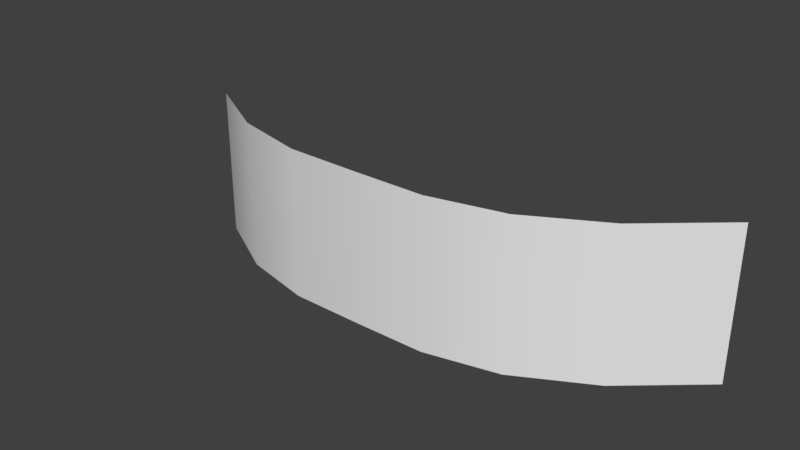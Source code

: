 # Source: Arrow.blend  (saved by Blender 2.79.0; exported with 4.5.12 LTS)
import bpy
from mathutils import Matrix  # noqa: F401  (used for matrix-valued properties, if any)

bpy.ops.wm.read_factory_settings(use_empty=True)
scene = bpy.context.scene
scene.name = 'Scene'

# ---- collections
col_collection_1 = bpy.data.collections.new('Collection 1'); scene.collection.children.link(col_collection_1)

# ---- world
world_world = bpy.data.worlds.new('World'); scene.world = world_world
world_world.color = (0.05088, 0.05088, 0.05088)
world_world.use_sun_shadow = False
world_world.sun_shadow_jitter_overblur = 0.0
world_world.cycles.sampling_method = 'MANUAL'

# ---- meshes
me_plane_001 = bpy.data.meshes.new('Plane.001')
me_plane_001.from_pydata([(-4.47e-08, 0.0, -0.3811), (-1.5, 0.6217, -0.3811), (-4.47e-08, 0.0, 0.3811), (-1.5, 0.6217, 0.3811), (-0.375, 0.002927, -0.3811), (-0.75, 0.08934, -0.3811), (-1.125, 0.2956, -0.3811), (-1.125, 0.2956, 0.3811), (-0.75, 0.08934, 0.3811), (-0.375, 0.002927, 0.3811)], [], [(6, 7, 3, 1), (0, 2, 9, 4), (4, 9, 8, 5), (5, 8, 7, 6)])
me_plane_001.polygons.foreach_set('use_smooth', [True] * 4)
_uv = me_plane_001.uv_layers.new(name='UVMap')
_uv.uv.foreach_set('vector', [0.2783, 6.031e-05, 0.2783, 0.3554, 5.972e-05, 0.3554, 5.96e-05, 6.05e-05, 0.9999, 5.96e-05, 0.9999, 0.3554, 0.7669, 0.3554, 0.7669, 5.988e-05, 0.7669, 5.988e-05, 0.7669, 0.3554, 0.5304, 0.3554, 0.5304, 6.011e-05, 0.5304, 6.011e-05, 0.5304, 0.3554, 0.2783, 0.3554, 0.2783, 6.031e-05])
me_plane_001.use_remesh_preserve_volume = False
me_plane_001.use_remesh_preserve_attributes = False
me_plane_001.use_mirror_vertex_groups = False
me_plane_001.update()
me_plane = bpy.data.meshes.new('Plane')
me_plane.from_pydata([(4.47e-08, 0.0, -0.3811), (1.5, 0.6217, -0.3811), (4.47e-08, 0.0, 0.3811), (1.5, 0.6217, 0.3811), (0.375, 0.002927, -0.3811), (0.75, 0.08934, -0.3811), (1.125, 0.2956, -0.3811), (1.125, 0.2956, 0.3811), (0.75, 0.08934, 0.3811), (0.375, 0.002927, 0.3811)], [], [(6, 1, 3, 7), (0, 4, 9, 2), (4, 5, 8, 9), (5, 6, 7, 8)])
me_plane.polygons.foreach_set('use_smooth', [True] * 4)
_uv = me_plane.uv_layers.new(name='UVMap')
_uv.uv.foreach_set('vector', [0.7217, 0.3751, 0.9999, 0.3751, 0.9999, 0.7304, 0.7217, 0.7304, 5.96e-05, 0.3751, 0.2331, 0.3751, 0.2331, 0.7304, 5.978e-05, 0.7304, 0.2331, 0.3751, 0.4696, 0.3751, 0.4696, 0.7304, 0.2331, 0.7304, 0.4696, 0.3751, 0.7217, 0.3751, 0.7217, 0.7304, 0.4696, 0.7304])
me_plane.use_remesh_preserve_volume = False
me_plane.use_remesh_preserve_attributes = False
me_plane.use_mirror_vertex_groups = False
me_plane.update()

# ---- objects
ob_arrowleft = bpy.data.objects.new('ArrowLeft', me_plane_001)
ob_arrowright = bpy.data.objects.new('ArrowRight', me_plane)

# ---- transforms, parenting, visibility, modifiers, constraints
ob_arrowleft.location = (0.0, 0.0, 0.0)
ob_arrowleft.lineart.crease_threshold = 0.0
ob_arrowright.location = (0.0, 0.0, 0.0)
ob_arrowright.lineart.crease_threshold = 0.0

# ---- collection membership
col_collection_1.objects.link(ob_arrowleft)
col_collection_1.objects.link(ob_arrowright)

# ---- scene / render settings (as saved in the file)
scene.frame_start = 1; scene.frame_end = 250; scene.frame_set(1)
scene.render.engine = 'CYCLES'
scene.render.resolution_percentage = 50
scene.render.dither_intensity = 0.0
scene.cycles.use_denoising = False
scene.cycles.samples = 128
scene.cycles.sampling_pattern = 'TABULATED_SOBOL'
scene.cycles.use_adaptive_sampling = False
scene.cycles.use_light_tree = False
scene.cycles.blur_glossy = 0.0
scene.cycles.sample_clamp_indirect = 0.0
scene.view_settings.view_transform = 'Standard'
bpy.context.view_layer.update()

# ---- added for rendering (the .blend has no active camera and no usable light): camera, sun
cam_auto = bpy.data.cameras.new('AutoCamera')
cam_auto.lens = 50.0
cam_auto.sensor_width = 36.0
cam_auto.clip_end = 1000.0
ob_auto_camera = bpy.data.objects.new('AutoCamera', cam_auto)
scene.collection.objects.link(ob_auto_camera)
ob_auto_camera.location = (2.92107, -3.19444, 2.33685)
ob_auto_camera.rotation_euler = (1.09748, -7.21219e-08, 0.694738)
scene.camera = ob_auto_camera
light_auto_sun = bpy.data.lights.new('AutoSun', 'SUN')
light_auto_sun.energy = 3.0
light_auto_sun.angle = 0.0523599
ob_auto_sun = bpy.data.objects.new('AutoSun', light_auto_sun)
scene.collection.objects.link(ob_auto_sun)
ob_auto_sun.rotation_euler = (0.872665, 0.174533, 0.523599)
bpy.context.view_layer.update()
